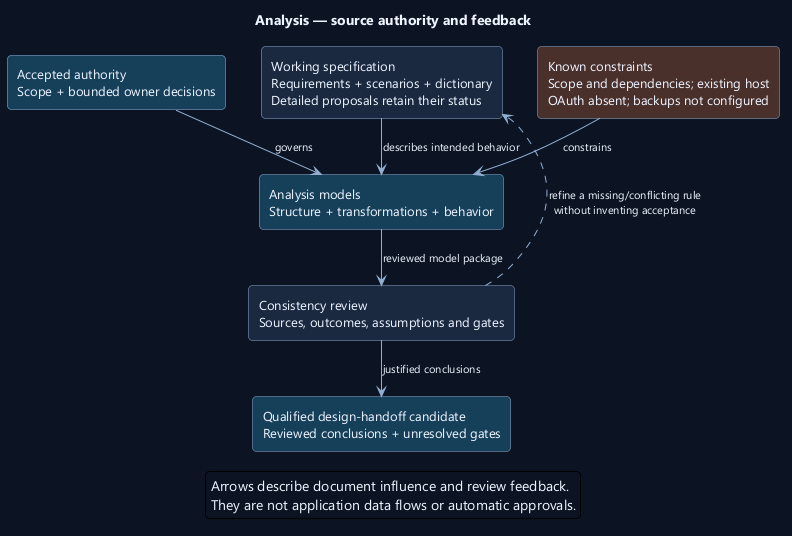

The diagram above was rendered by PlantUML. Its source (embedded in the PNG):
@startuml
' OWNER-MVP-2026-11-04 review: MVP core / cross-cutting. Core presentation/application/files or shared authority/recovery invariant remains applicable.
skinparam backgroundColor #0D1525
skinparam defaultFontColor #EDF4FF
skinparam defaultFontName Segoe UI
skinparam defaultFontSize 13
skinparam shadowing false
skinparam roundcorner 8
skinparam ArrowColor #91AED1
skinparam ArrowFontSize 11
skinparam packageStyle rectangle
skinparam classAttributeIconSize 0
hide circle
skinparam classBackgroundColor #1A2940
skinparam classBorderColor #91AED1
skinparam classHeaderBackgroundColor #17405A
skinparam noteBackgroundColor #4A302B
skinparam noteBorderColor #F1AD8A
skinparam rectangleBackgroundColor #1A2940
skinparam rectangleBorderColor #91AED1
skinparam activityBackgroundColor #1A2940
skinparam activityBorderColor #91AED1
skinparam activityDiamondBackgroundColor #17405A
skinparam activityDiamondBorderColor #91AED1
skinparam nodesep 35
skinparam ranksep 40
hide empty members
title Analysis — source authority and feedback
top to bottom direction
rectangle "Accepted authority\nScope + bounded owner decisions" as A #17405A
rectangle "Working specification\nRequirements + scenarios + dictionary\nDetailed proposals retain their status" as W
rectangle "Known constraints\nScope and dependencies; existing host\nOAuth absent; backups not configured" as F #4A302B
rectangle "Analysis models\nStructure + transformations + behavior" as M #17405A
rectangle "Consistency review\nSources, outcomes, assumptions and gates" as R
rectangle "Qualified design-handoff candidate\nReviewed conclusions + unresolved gates" as H #17405A
A -[hidden]right- W
W -[hidden]right- F
A --> M : governs
W --> M : describes intended behavior
F --> M : constrains
M --> R : reviewed model package
R --> H : justified conclusions
R -[dashed,norank]-> W : refine a missing/conflicting rule\nwithout inventing acceptance
legend bottom
Arrows describe document influence and review feedback.
They are not application data flows or automatic approvals.
endlegend
@enduml